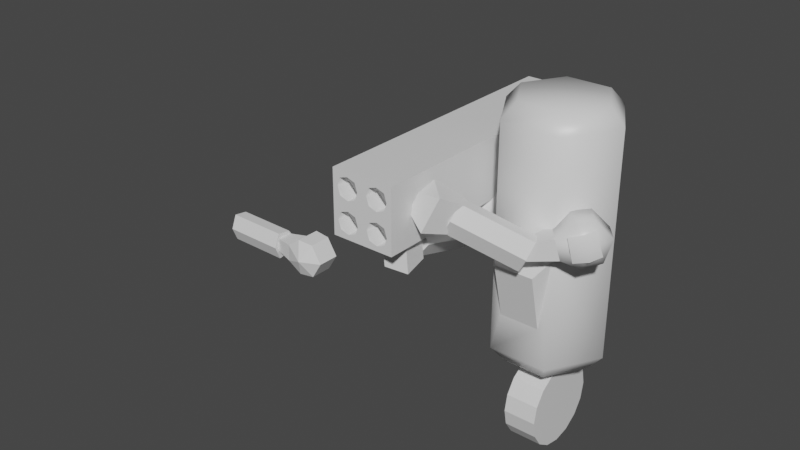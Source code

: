 # Source: cylinder-bot_re-unwrap.blend  (saved by Blender 3.1.7; exported with 4.5.12 LTS)
import bpy
from mathutils import Matrix  # noqa: F401  (used for matrix-valued properties, if any)

bpy.ops.wm.read_factory_settings(use_empty=True)
scene = bpy.context.scene
scene.name = 'Scene'

# ---- collections
col_collection = bpy.data.collections.new('Collection'); scene.collection.children.link(col_collection)

# ---- images (referenced by path relative to the original .blend; pixels are not part of the script)
import os
ASSET_DIR = os.environ.get("B2B_ASSET_DIR", "")  # directory of the original .blend (textures are referenced by path, not embedded)
HERE = os.path.dirname(os.path.abspath(__file__))  # packed textures are extracted next to this script under _unpacked/

def load_image(name, relpath, width, height, colorspace="sRGB"):
    """Load a texture the original file referenced (path relative to the .blend, or extracted next to this script)."""
    p = next((c for c in (os.path.join(HERE, relpath), os.path.join(ASSET_DIR, relpath)) if relpath and os.path.exists(c)), "")
    if p:
        img = bpy.data.images.load(p, check_existing=True)
        img.name = name
    else:  # same state as the original file: an image datablock whose file is absent (Cycles renders it pink)
        img = bpy.data.images.new(name, width, height)
        img.source = "FILE"
        img.filepath = "//" + (relpath or name)
    img.colorspace_settings.name = colorspace
    return img
img_uv_grid = load_image('UV Grid', '', 1024, 1024, 'sRGB')
img_bot_cylinder_tex_psd = load_image('bot-cylinder_tex.psd', 'bot-cylinder_tex.psd', 1024, 1024, 'sRGB')

# ---- materials (node trees are filled in below, after node groups)
mat_mat_bot_cylinder = bpy.data.materials.new('mat_bot_cylinder')
mat_mat_bot_cylinder.alpha_threshold = 0.0
mat_mat_bot_cylinder.use_transparent_shadow = False
mat_mat_bot_cylinder.line_color = (0.0, 0.0, 0.0, 1.0)

# ---- material node trees
mat_mat_bot_cylinder.use_nodes = True; mat_mat_bot_cylinder.node_tree.nodes.clear()
_N = mat_mat_bot_cylinder.node_tree.nodes; _L = mat_mat_bot_cylinder.node_tree.links
n0 = _N.new('ShaderNodeOutputMaterial'); n0.name = 'Material Output'; n0.location = (558, 300)
n1 = _N.new('ShaderNodeBsdfPrincipled'); n1.name = 'Principled BSDF'; n1.location = (268, 300)
n1.distribution = 'GGX'
n1.subsurface_method = 'RANDOM_WALK_SKIN'
n1.inputs[2].default_value = 0.4
n1.inputs[3].default_value = 1.45
n1.inputs[27].default_value = (0.0, 0.0, 0.0, 1.0)
n1.inputs[28].default_value = 1.0
n2 = _N.new('ShaderNodeTexImage'); n2.name = 'Image Texture.002'; n2.location = (-51, 221)
n2.image = img_uv_grid
n3 = _N.new('ShaderNodeTexImage'); n3.name = 'Image Texture.001'; n3.location = (-365, 215)
n3.image = img_bot_cylinder_tex_psd
_L.new(n1.outputs[0], n0.inputs[0])
n0.is_active_output = True

# ---- world
world_world = bpy.data.worlds.new('World'); scene.world = world_world
world_world.use_nodes = True; world_world.node_tree.nodes.clear()
_N = world_world.node_tree.nodes; _L = world_world.node_tree.links
n0 = _N.new('ShaderNodeOutputWorld'); n0.name = 'World Output'; n0.location = (300, 300)
n1 = _N.new('ShaderNodeBackground'); n1.name = 'Background'; n1.location = (10, 300)
n1.inputs[0].default_value = (0.05088, 0.05088, 0.05088, 1.0)
_L.new(n1.outputs[0], n0.inputs[0])
n0.is_active_output = True
world_world.color = (0.05088, 0.05088, 0.05088)
world_world.use_sun_shadow = False
world_world.sun_shadow_jitter_overblur = 0.0

# ---- meshes
me_cylinder_003 = bpy.data.meshes.new('Cylinder.003')
me_cylinder_003.from_pydata([(-8.359e-10, -0.02095, 0.609), (-1.242e-09, -0.02095, 2.863), (0.4783, -0.02095, 2.734), (0.2392, 0.3933, 2.734), (0.2392, -0.4352, 1.818), (-0.2392, -0.4352, 1.818), (-0.4783, -0.02095, 2.734), (-0.2392, 0.3933, 2.734), (0.2392, 0.3933, 0.9189), (0.4783, -0.02095, 0.9189), (0.1584, -0.4352, 1.24), (-0.1584, -0.4352, 1.24), (-0.4783, -0.02095, 0.9189), (-0.2392, 0.3933, 0.9189), (0.2392, -0.4352, 2.734), (0.2392, -0.4352, 0.9189), (-0.2392, -0.4352, 0.9189), (-0.2392, -0.4352, 2.734), (0.1584, -0.5471, 1.701), (-0.1584, -0.5471, 1.701), (0.2392, 0.3933, 1.818), (0.4783, -0.02095, 1.818), (-0.4783, -0.02095, 1.818), (-0.2392, 0.3933, 1.818), (0.179, 0.289, 0.7773), (0.3579, -0.02095, 0.7773), (0.179, -0.3309, 0.7773), (-0.179, -0.3309, 0.7773), (-0.3579, -0.02095, 0.7773), (-0.179, 0.289, 0.7773), (0.3606, -0.02095, 2.863), (0.1803, 0.2913, 2.863), (0.1803, -0.3332, 2.863), (-0.1803, -0.3332, 2.863), (-0.3606, -0.02095, 2.863), (-0.1803, 0.2913, 2.863), (-0.1347, -1.211e-08, 0.3418), (0.1347, 1.676e-08, 0.3418), (0.3171, -0.2058, 2.024), (0.5497, -0.5108, 2.044), (0.3334, -0.576, 2.077), (0.4922, -0.4693, 1.861), (0.4194, -0.5025, 2.195), (0.5275, -0.4049, 2.215), (0.6376, -0.3298, 2.084), (0.5984, -0.3715, 1.906), (0.3535, -0.2874, 1.849), (0.1946, -0.394, 2.065), (0.2807, -0.3206, 2.182), (0.402, -0.2403, 2.204), (0.5121, -0.1652, 2.073), (0.4729, -0.2069, 1.895), (0.3726, -0.5564, 1.922), (0.2339, -0.3745, 1.91), (0.1411, -0.6592, 1.995), (0.06858, -0.5642, 1.988), (0.1664, -0.6473, 1.884), (0.09389, -0.5523, 1.878), (-0.385, -0.6923, 2.159), (0.08543, -0.4617, 1.928), (-0.3913, -0.7834, 2.055), (0.07913, -0.5528, 1.825), (-0.3435, -0.9022, 2.034), (0.1269, -0.6716, 1.803), (-0.2731, -0.927, 2.153), (0.1973, -0.6964, 1.922), (-0.2484, -0.8597, 2.27), (0.222, -0.6291, 2.04), (-0.3079, -0.7507, 2.258), (0.1625, -0.5201, 2.027), (-0.4004, -1.076, 2.081), (-0.573, -0.915, 2.111), (-0.3119, -0.8989, 2.031), (-0.4177, -0.8004, 2.049), (-0.2954, -1.013, 2.349), (-0.468, -0.8529, 2.38), (-0.2232, -0.8464, 2.257), (-0.329, -0.7479, 2.276), (-0.5239, -1.055, 2.199), (-0.4671, -1.021, 2.344), (0.1347, 0.3275, 0.2062), (0.1347, 0.3544, 0.3418), (0.1347, 0.2506, 0.0912), (0.1347, 0.1356, 0.01437), (0.1347, -5.158e-10, -0.01261), (0.1347, -0.1356, 0.01437), (0.1347, -0.2506, 0.0912), (0.1347, -0.3275, 0.2062), (0.1347, -0.3544, 0.3418), (0.1347, -0.3275, 0.4775), (0.1347, -0.2506, 0.5924), (0.1347, -0.1356, 0.6693), (0.1347, 1.92e-08, 0.6963), (0.1347, 0.1356, 0.6693), (0.1347, 0.2506, 0.5924), (0.1347, 0.3275, 0.4775), (-0.1347, 0.3544, 0.3418), (-0.1347, 0.3275, 0.2062), (-0.1347, 0.2506, 0.0912), (-0.1347, 0.1356, 0.01437), (-0.1347, -3.023e-08, -0.01261), (-0.1347, -0.1356, 0.01437), (-0.1347, -0.2506, 0.0912), (-0.1347, -0.3275, 0.2062), (-0.1347, -0.3544, 0.3418), (-0.1347, -0.3275, 0.4775), (-0.1347, -0.2506, 0.5924), (-0.1347, -0.1356, 0.6693), (-0.1347, -1.051e-08, 0.6963), (-0.1347, 0.1356, 0.6693), (-0.1347, 0.2506, 0.5924), (-0.1347, 0.3275, 0.4775), (0.4465, -0.5205, 1.913), (0.6055, -0.396, 1.966), (0.4141, -0.5556, 2.112), (0.5562, -0.4158, 2.164), (0.4426, -0.5566, 2.019), (0.5537, -0.4855, 1.943), (0.5923, -0.4297, 2.064), (0.5028, -0.4982, 2.139), (0.5497, -0.5175, 2.044), (-0.4451, -0.009708, 1.841), (-0.8261, 0.01187, 1.884), (-0.7634, -0.206, 1.857), (-0.7681, 0.03454, 1.698), (-0.7427, -0.1278, 1.999), (-0.7177, 0.005868, 2.055), (-0.7191, 0.1684, 1.963), (-0.7409, 0.1605, 1.777), (-0.5409, 0.02167, 1.672), (-0.5362, -0.2188, 1.831), (-0.5154, -0.1407, 1.973), (-0.5121, -0.005782, 2.031), (-0.5135, 0.1568, 1.939), (-0.5353, 0.1489, 1.754), (-0.7747, -0.124, 1.719), (-0.5474, -0.1369, 1.693), (-0.7338, -0.3843, 1.723), (-0.6151, -0.3911, 1.71), (-0.7421, -0.329, 1.624), (-0.6234, -0.3358, 1.61), (-0.531, -0.8237, 1.848), (-0.5286, -0.2715, 1.697), (-0.6097, -0.8534, 1.738), (-0.6073, -0.3012, 1.587), (-0.7373, -0.8591, 1.715), (-0.7349, -0.3069, 1.564), (-0.7909, -0.8247, 1.84), (-0.7885, -0.2725, 1.689), (-0.7418, -0.791, 1.964), (-0.7394, -0.2388, 1.814), (-0.6177, -0.7949, 1.952), (-0.6153, -0.2428, 1.801), (-0.7761, -1.014, 1.693), (-0.5399, -1.039, 1.7), (-0.7078, -0.8249, 1.73), (-0.5629, -0.8406, 1.734), (-0.7862, -1.032, 1.987), (-0.55, -1.057, 1.994), (-0.7163, -0.8402, 1.978), (-0.5714, -0.8559, 1.982), (-0.6714, -1.134, 1.757), (-0.6768, -1.144, 1.916)], [], [(20, 3, 2, 21), (21, 2, 14, 4), (4, 5, 19, 18), (5, 17, 6, 22), (22, 6, 7, 23), (23, 7, 3, 20), (31, 30, 2, 3), (30, 32, 14, 2), (32, 33, 17, 14), (33, 34, 6, 17), (34, 35, 7, 6), (35, 31, 3, 7), (25, 24, 8, 9), (26, 25, 9, 15), (27, 26, 15, 16), (28, 27, 16, 12), (29, 28, 12, 13), (24, 29, 13, 8), (4, 10, 15), (10, 11, 16, 15), (5, 4, 14, 17), (10, 18, 19, 11), (10, 4, 18), (5, 11, 19), (11, 5, 16), (13, 23, 20, 8), (12, 22, 23, 13), (8, 20, 21, 9), (9, 21, 4, 15), (16, 5, 22, 12), (0, 24, 25), (0, 25, 26), (0, 26, 27), (0, 27, 28), (0, 28, 29), (0, 29, 24), (1, 30, 31), (1, 32, 30), (1, 33, 32), (1, 34, 33), (1, 35, 34), (1, 31, 35), (96, 81, 80, 97), (97, 80, 82, 98), (98, 82, 83, 99), (99, 83, 84, 100), (100, 84, 85, 101), (101, 85, 86, 102), (102, 86, 87, 103), (103, 87, 88, 104), (104, 88, 89, 105), (105, 89, 90, 106), (106, 90, 91, 107), (107, 91, 92, 108), (108, 92, 93, 109), (109, 93, 94, 110), (110, 94, 95, 111), (111, 95, 81, 96), (46, 41, 52, 53), (47, 40, 42, 48), (48, 42, 43, 49), (49, 43, 44, 50), (50, 44, 45, 51), (51, 45, 41, 46), (39, 52, 41), (39, 42, 40), (39, 43, 42), (39, 44, 43), (39, 45, 44), (39, 41, 45), (38, 46, 53), (38, 47, 48), (38, 48, 49), (38, 49, 50), (38, 50, 51), (38, 51, 46), (52, 39, 40), (38, 53, 47), (53, 52, 56, 57), (57, 56, 54, 55), (47, 53, 57, 55), (40, 47, 55, 54), (52, 40, 54, 56), (58, 59, 61, 60), (60, 61, 63, 62), (62, 63, 65, 64), (64, 65, 67, 66), (61, 59, 69, 67, 65, 63), (66, 67, 69, 68), (68, 69, 59, 58), (58, 60, 62, 64, 66, 68), (70, 71, 73, 72), (72, 73, 77, 76), (76, 77, 75, 74), (71, 70, 78), (72, 76, 74, 70), (77, 73, 71, 75), (70, 74, 79, 78), (75, 71, 78, 79), (74, 75, 79), (37, 80, 81), (37, 82, 80), (37, 83, 82), (37, 84, 83), (37, 85, 84), (37, 86, 85), (37, 87, 86), (37, 88, 87), (37, 89, 88), (37, 90, 89), (37, 91, 90), (37, 92, 91), (37, 93, 92), (37, 94, 93), (37, 95, 94), (37, 81, 95), (36, 96, 97), (36, 97, 98), (36, 98, 99), (36, 99, 100), (36, 100, 101), (36, 101, 102), (36, 102, 103), (36, 103, 104), (36, 104, 105), (36, 105, 106), (36, 106, 107), (36, 107, 108), (36, 108, 109), (36, 109, 110), (36, 110, 111), (36, 111, 96), (120, 118, 115, 119), (116, 120, 119, 114), (112, 117, 120, 116), (117, 113, 118, 120), (129, 124, 135, 136), (130, 123, 125, 131), (131, 125, 126, 132), (132, 126, 127, 133), (133, 127, 128, 134), (134, 128, 124, 129), (122, 135, 124), (122, 125, 123), (122, 126, 125), (122, 127, 126), (122, 128, 127), (122, 124, 128), (121, 129, 136), (121, 130, 131), (121, 131, 132), (121, 132, 133), (121, 133, 134), (121, 134, 129), (135, 122, 123), (121, 136, 130), (136, 135, 139, 140), (140, 139, 137, 138), (130, 136, 140, 138), (123, 130, 138, 137), (135, 123, 137, 139), (141, 142, 144, 143), (143, 144, 146, 145), (145, 146, 148, 147), (147, 148, 150, 149), (144, 142, 152, 150, 148, 146), (149, 150, 152, 151), (151, 152, 142, 141), (141, 143, 145, 147, 149, 151), (153, 154, 156, 155), (155, 156, 160, 159), (159, 160, 158, 157), (154, 153, 161), (155, 159, 157, 153), (160, 156, 154, 158), (153, 157, 162, 161), (158, 154, 161, 162), (157, 158, 162)])
me_cylinder_003.polygons.foreach_set('use_smooth', [1, 1, 0, 1, 1, 1, 1, 1, 1, 1, 1, 1, 1, 1, 1, 1, 1, 1, 1, 1, 1, 0, 0, 0, 1, 1, 1, 1, 1, 1, 1, 1, 1, 1, 1, 1, 1, 1, 1, 1, 1, 1, 0, 0, 0, 0, 0, 0, 0, 0, 0, 0, 0, 0, 0, 0, 0, 0, 1, 1, 1, 1, 1, 1, 1, 1, 1, 1, 1, 1, 1, 1, 1, 1, 1, 1, 1, 1, 0, 0, 0, 0, 0, 0, 0, 0, 0, 0, 0, 0, 0, 0, 0, 0, 0, 0, 0, 0, 0, 0, 0, 0, 0, 0, 0, 0, 0, 0, 0, 0, 0, 0, 0, 0, 0, 0, 0, 0, 0, 0, 0, 0, 0, 0, 0, 0, 0, 0, 0, 0, 0, 0, 1, 1, 1, 1, 1, 1, 1, 1, 1, 1, 1, 1, 1, 1, 1, 1, 1, 1, 1, 1, 1, 1, 1, 1, 0, 0, 0, 0, 0, 0, 0, 0, 0, 0, 0, 0, 0, 0, 0, 0, 0, 0, 0, 0, 0, 0])
_uv = me_cylinder_003.uv_layers.new(name='UVMap')
_uv.uv.foreach_set('vector', [0.5958, 0.6088, 0.5958, 0.8579, 0.4657, 0.8579, 0.4657, 0.6088, 0.4657, 0.6088, 0.4657, 0.8579, 0.3355, 0.8579, 0.3355, 0.6088, 0.3015, 0.5957, 0.3015, 0.6898, 0.2695, 0.6739, 0.2695, 0.6116, 0.984, 0.6088, 0.984, 0.8579, 0.8561, 0.8579, 0.8561, 0.6088, 0.8561, 0.6088, 0.8561, 0.8579, 0.726, 0.8579, 0.726, 0.6088, 0.726, 0.6088, 0.726, 0.8579, 0.5958, 0.8579, 0.5958, 0.6088, 0.782, 0.4787, 0.782, 0.5797, 0.5502, 0.5962, 0.5502, 0.4622, 0.782, 0.4787, 0.782, 0.5797, 0.5502, 0.5962, 0.5502, 0.4622, 0.9831, 0.5609, 0.9831, 0.6619, 0.937, 0.6784, 0.937, 0.5444, 0.782, 0.4787, 0.782, 0.5797, 0.5502, 0.5962, 0.5502, 0.4622, 0.782, 0.4787, 0.782, 0.5797, 0.5502, 0.5962, 0.5502, 0.4622, 0.782, 0.4787, 0.782, 0.5797, 0.5502, 0.5962, 0.5502, 0.4622, 0.4383, 0.2281, 0.4383, 0.3262, 0.3901, 0.3427, 0.3901, 0.2116, 0.4383, 0.2281, 0.4383, 0.3262, 0.3901, 0.3427, 0.3901, 0.2116, 0.4383, 0.2281, 0.4383, 0.3262, 0.3901, 0.3427, 0.3901, 0.2116, 0.4383, 0.2281, 0.4383, 0.3262, 0.3901, 0.3427, 0.3901, 0.2116, 0.4383, 0.2281, 0.4383, 0.3262, 0.3901, 0.3427, 0.3901, 0.2116, 0.4383, 0.2281, 0.4383, 0.3262, 0.3901, 0.3427, 0.3901, 0.2116, 0.06546, 0.7065, 0.2223, 0.6846, 0.3094, 0.7065, 0.2223, 0.6846, 0.2223, 0.5987, 0.3094, 0.5768, 0.3094, 0.7065, 0.313, 0.7228, 0.313, 0.8531, 0.06374, 0.8531, 0.06374, 0.7228, 0.1292, 0.006379, 0.3333, 0.006379, 0.3333, 0.1308, 0.1292, 0.1308, 0.1762, 0.6116, 0.2868, 0.5803, 0.2695, 0.6116, 0.2868, 0.7051, 0.1762, 0.6739, 0.2695, 0.6739, 0.2223, 0.5987, 0.06546, 0.5768, 0.3094, 0.5768, 0.726, 0.3641, 0.726, 0.6088, 0.5958, 0.6088, 0.5958, 0.3641, 0.8561, 0.3641, 0.8561, 0.6088, 0.726, 0.6088, 0.726, 0.3641, 0.5958, 0.3641, 0.5958, 0.6088, 0.4657, 0.6088, 0.4657, 0.3641, 0.4657, 0.3641, 0.4657, 0.6088, 0.3355, 0.6088, 0.3355, 0.3641, 0.984, 0.3641, 0.984, 0.6088, 0.8561, 0.6088, 0.8561, 0.3641, 0.2669, 0.7793, 0.3018, 0.7592, 0.2669, 0.739, 0.2669, 0.7793, 0.2669, 0.739, 0.232, 0.7592, 0.2669, 0.7793, 0.232, 0.7592, 0.232, 0.7995, 0.2669, 0.7793, 0.232, 0.7995, 0.2669, 0.8196, 0.2669, 0.7793, 0.2669, 0.8196, 0.3018, 0.7995, 0.2669, 0.7793, 0.3018, 0.7995, 0.3018, 0.7592, 0.6517, 0.6154, 0.6521, 0.6934, 0.5843, 0.6547, 0.6517, 0.6154, 0.7195, 0.6541, 0.6521, 0.6934, 0.2254, 0.789, 0.2928, 0.7497, 0.2932, 0.8277, 0.6517, 0.6154, 0.6514, 0.5373, 0.7192, 0.5761, 0.6517, 0.6154, 0.584, 0.5766, 0.6514, 0.5373, 0.6517, 0.6154, 0.5843, 0.6547, 0.584, 0.5766, 0.925, 0.9981, 0.925, 0.8849, 0.9831, 0.8849, 0.9831, 0.9981, 0.925, 0.9981, 0.925, 0.8849, 0.9831, 0.8849, 0.9831, 0.9981, 0.9251, 0.9981, 0.9251, 0.8849, 0.9832, 0.8849, 0.9832, 0.9981, 0.9251, 0.9981, 0.9251, 0.8849, 0.9832, 0.8849, 0.9832, 0.9981, 0.925, 0.9981, 0.925, 0.8849, 0.9831, 0.8849, 0.9831, 0.9981, 0.925, 0.9981, 0.925, 0.8849, 0.9831, 0.8849, 0.9831, 0.9981, 0.9251, 0.9981, 0.9251, 0.8849, 0.9832, 0.8849, 0.9832, 0.9981, 0.9251, 0.9981, 0.9251, 0.8849, 0.9832, 0.8849, 0.9832, 0.9981, 0.925, 0.9981, 0.925, 0.8849, 0.9831, 0.8849, 0.9831, 0.9981, 0.925, 0.9981, 0.925, 0.8849, 0.9831, 0.8849, 0.9831, 0.9981, 0.9251, 0.9981, 0.9251, 0.8849, 0.9832, 0.8849, 0.9832, 0.9981, 0.9251, 0.9981, 0.9251, 0.8849, 0.9832, 0.8849, 0.9832, 0.9981, 0.925, 0.9981, 0.925, 0.8849, 0.9831, 0.8849, 0.9831, 0.9981, 0.925, 0.9981, 0.925, 0.8849, 0.9831, 0.8849, 0.9831, 0.9981, 0.9251, 0.9981, 0.9251, 0.8849, 0.9832, 0.8849, 0.9832, 0.9981, 0.9251, 0.9981, 0.9251, 0.8849, 0.9832, 0.8849, 0.9832, 0.9981, 0.3776, 0.1451, 0.3231, 0.1451, 0.3231, 0.1334, 0.3776, 0.1334, 0.3776, 0.2063, 0.3231, 0.2063, 0.3231, 0.1944, 0.3776, 0.1944, 0.3776, 0.1944, 0.3231, 0.1944, 0.3257, 0.1836, 0.375, 0.1836, 0.375, 0.1836, 0.3257, 0.1836, 0.3257, 0.1699, 0.375, 0.1699, 0.375, 0.1699, 0.3257, 0.1699, 0.3257, 0.1562, 0.375, 0.1562, 0.375, 0.1562, 0.3257, 0.1562, 0.3231, 0.1451, 0.3776, 0.1451, 0.1708, 0.1713, 0.1585, 0.202, 0.1412, 0.1813, 0.1708, 0.1713, 0.2012, 0.1793, 0.1863, 0.202, 0.1708, 0.1713, 0.1983, 0.1552, 0.2012, 0.1793, 0.1708, 0.1713, 0.1702, 0.1405, 0.1983, 0.1552, 0.1708, 0.1713, 0.1428, 0.1563, 0.1702, 0.1405, 0.1708, 0.1713, 0.1412, 0.1813, 0.1428, 0.1563, 0.1697, 0.171, 0.1814, 0.1388, 0.2053, 0.1576, 0.1697, 0.171, 0.2053, 0.1878, 0.1791, 0.2041, 0.1697, 0.171, 0.1791, 0.2041, 0.1511, 0.201, 0.1697, 0.171, 0.1511, 0.201, 0.1342, 0.1703, 0.1697, 0.171, 0.1342, 0.1703, 0.1525, 0.1406, 0.1697, 0.171, 0.1525, 0.1406, 0.1814, 0.1388, 0.1585, 0.202, 0.1708, 0.1713, 0.1863, 0.202, 0.1697, 0.171, 0.2053, 0.1576, 0.2053, 0.1878, 0.3802, 0.1333, 0.3802, 0.2072, 0.2443, 0.2072, 0.2443, 0.1333, 0.978, -0.4092, 0.978, -0.4825, 1.048, -0.4825, 1.048, -0.4092, 0.3798, 0.1331, 0.3798, 0.2068, 0.2729, 0.2068, 0.2729, 0.1331, 0.3804, 0.1326, 0.3804, 0.2077, 0.2467, 0.2077, 0.2467, 0.1326, 0.3798, 0.1328, 0.3798, 0.2074, 0.3214, 0.2074, 0.3214, 0.1328, 0.1309, 0.1697, 0.3808, 0.1697, 0.3808, 0.1889, 0.1309, 0.1889, 0.1309, 0.1889, 0.3808, 0.1889, 0.3808, 0.207, 0.1309, 0.207, 0.1299, 0.00861, 0.3802, 0.00861, 0.3802, 0.06992, 0.1299, 0.06992, 0.1299, 0.06992, 0.3802, 0.06992, 0.3802, 0.1302, 0.1299, 0.1302, 0.3453, 0.1994, 0.3206, 0.1835, 0.3289, 0.1553, 0.3521, 0.1427, 0.3722, 0.1639, 0.3722, 0.1937, 0.1309, 0.1331, 0.3808, 0.1331, 0.3808, 0.1505, 0.1309, 0.1505, 0.1309, 0.1505, 0.3808, 0.1505, 0.3808, 0.1697, 0.1309, 0.1697, 0.3045, 0.1577, 0.3319, 0.14, 0.3618, 0.1464, 0.3618, 0.1793, 0.3395, 0.2029, 0.3137, 0.1889, 0.2696, 0.136, 0.2696, 0.2043, 0.2126, 0.1919, 0.2126, 0.15, 0.3187, 0.2076, 0.278, 0.2076, 0.278, 0.138, 0.3187, 0.138, 0.218, 0.1894, 0.218, 0.1525, 0.2682, 0.1415, 0.2682, 0.2017, 0.01436, 0.007145, 0.1178, 0.007145, 0.06611, 0.04326, 0.3515, 0.00669, 0.3515, 0.13, 0.2305, 0.13, 0.2305, 0.00669, 0.1988, 0.1977, 0.1988, 0.1421, 0.2438, 0.137, 0.2438, 0.2028, 0.1178, 0.007145, 0.1178, 0.1304, 0.06611, 0.09432, 0.06611, 0.04326, 0.01436, 0.1304, 0.01436, 0.007145, 0.06611, 0.04326, 0.06611, 0.09432, 0.1178, 0.1304, 0.01436, 0.1304, 0.06611, 0.09432, 0.9165, 0.9993, 0.8727, 0.8935, 0.9165, 0.8848, 0.9165, 0.9993, 0.8355, 0.9183, 0.8727, 0.8935, 0.9165, 0.9993, 0.8107, 0.9555, 0.8355, 0.9183, 0.9165, 0.9993, 0.802, 0.9993, 0.8107, 0.9555, 0.9165, 0.9993, 0.8727, 0.8935, 0.9165, 0.8848, 0.9165, 0.9993, 0.8355, 0.9183, 0.8727, 0.8935, 0.9165, 0.9993, 0.8107, 0.9555, 0.8355, 0.9183, 0.9165, 0.9993, 0.802, 0.9993, 0.8107, 0.9555, 0.9165, 0.9993, 0.8727, 0.8935, 0.9165, 0.8848, 0.9165, 0.9993, 0.8355, 0.9183, 0.8727, 0.8935, 0.9165, 0.9993, 0.8107, 0.9555, 0.8355, 0.9183, 0.9165, 0.9993, 0.802, 0.9993, 0.8107, 0.9555, 0.9165, 0.9993, 0.8727, 0.8935, 0.9165, 0.8848, 0.9165, 0.9993, 0.8355, 0.9183, 0.8727, 0.8935, 0.9165, 0.9993, 0.8107, 0.9555, 0.8355, 0.9183, 0.9165, 0.9993, 0.802, 0.9993, 0.8107, 0.9555, 0.9165, 0.9993, 0.802, 0.9993, 0.8107, 0.9555, 0.9165, 0.9993, 0.8107, 0.9555, 0.8355, 0.9183, 0.9165, 0.9993, 0.8355, 0.9183, 0.8727, 0.8935, 0.9165, 0.9993, 0.8727, 0.8935, 0.9165, 0.8848, 0.9165, 0.9993, 0.802, 0.9993, 0.8107, 0.9555, 0.9165, 0.9993, 0.8107, 0.9555, 0.8355, 0.9183, 0.9165, 0.9993, 0.8355, 0.9183, 0.8727, 0.8935, 0.9165, 0.9993, 0.8727, 0.8935, 0.9165, 0.8848, 0.9165, 0.9993, 0.802, 0.9993, 0.8107, 0.9555, 0.9165, 0.9993, 0.8107, 0.9555, 0.8355, 0.9183, 0.9165, 0.9993, 0.8355, 0.9183, 0.8727, 0.8935, 0.9165, 0.9993, 0.8727, 0.8935, 0.9165, 0.8848, 0.9165, 0.9993, 0.802, 0.9993, 0.8107, 0.9555, 0.9165, 0.9993, 0.8107, 0.9555, 0.8355, 0.9183, 0.9165, 0.9993, 0.8355, 0.9183, 0.8727, 0.8935, 0.9165, 0.9993, 0.8727, 0.8935, 0.9165, 0.8848, 0.9374, 0.0626, 0.9962, 0.0626, 0.9962, 0.1214, 0.9374, 0.1214, 0.8787, 0.0626, 0.9374, 0.0626, 0.9374, 0.1214, 0.8787, 0.1214, 0.8787, 0.003842, 0.9374, 0.003842, 0.9374, 0.0626, 0.8787, 0.0626, 0.9374, 0.003842, 0.9962, 0.003842, 0.9962, 0.0626, 0.9374, 0.0626, 0.3776, 0.1451, 0.3231, 0.1451, 0.3231, 0.1334, 0.3776, 0.1334, 0.3776, 0.2063, 0.3231, 0.2063, 0.3231, 0.1944, 0.3776, 0.1944, 0.3776, 0.1944, 0.3231, 0.1944, 0.3257, 0.1836, 0.375, 0.1836, 0.375, 0.1836, 0.3257, 0.1836, 0.3257, 0.1699, 0.375, 0.1699, 0.375, 0.1699, 0.3257, 0.1699, 0.3257, 0.1562, 0.375, 0.1562, 0.375, 0.1562, 0.3257, 0.1562, 0.3231, 0.1451, 0.3776, 0.1451, 0.1708, 0.1713, 0.1585, 0.202, 0.1412, 0.1813, 0.1708, 0.1713, 0.2012, 0.1793, 0.1863, 0.202, 0.1708, 0.1713, 0.1983, 0.1552, 0.2012, 0.1793, 0.1708, 0.1713, 0.1702, 0.1405, 0.1983, 0.1552, 0.1708, 0.1713, 0.1428, 0.1563, 0.1702, 0.1405, 0.1708, 0.1713, 0.1412, 0.1813, 0.1428, 0.1563, 0.1697, 0.171, 0.1814, 0.1388, 0.2053, 0.1576, 0.1697, 0.171, 0.2053, 0.1878, 0.1791, 0.2041, 0.1697, 0.171, 0.1791, 0.2041, 0.1511, 0.201, 0.1697, 0.171, 0.1511, 0.201, 0.1342, 0.1703, 0.1697, 0.171, 0.1342, 0.1703, 0.1525, 0.1406, 0.1697, 0.171, 0.1525, 0.1406, 0.1814, 0.1388, 0.1585, 0.202, 0.1708, 0.1713, 0.1863, 0.202, 0.1697, 0.171, 0.2053, 0.1576, 0.2053, 0.1878, 0.3802, 0.1333, 0.3802, 0.2072, 0.2443, 0.2072, 0.2443, 0.1333, 0.978, -0.4092, 0.978, -0.4825, 1.048, -0.4825, 1.048, -0.4092, 0.3798, 0.1331, 0.3798, 0.2068, 0.2729, 0.2068, 0.2729, 0.1331, 0.3804, 0.1326, 0.3804, 0.2077, 0.2467, 0.2077, 0.2467, 0.1326, 0.3798, 0.1328, 0.3798, 0.2074, 0.3214, 0.2074, 0.3214, 0.1328, 0.1309, 0.1697, 0.3808, 0.1697, 0.3808, 0.1889, 0.1309, 0.1889, 0.1309, 0.1889, 0.3808, 0.1889, 0.3808, 0.207, 0.1309, 0.207, 0.1299, 0.00861, 0.3802, 0.00861, 0.3802, 0.06992, 0.1299, 0.06992, 0.1299, 0.06992, 0.3802, 0.06992, 0.3802, 0.1302, 0.1299, 0.1302, 0.3453, 0.1994, 0.3206, 0.1835, 0.3289, 0.1553, 0.3521, 0.1427, 0.3722, 0.1639, 0.3722, 0.1937, 0.1309, 0.1331, 0.3808, 0.1331, 0.3808, 0.1505, 0.1309, 0.1505, 0.1309, 0.1505, 0.3808, 0.1505, 0.3808, 0.1697, 0.1309, 0.1697, 0.311, 0.1569, 0.3389, 0.139, 0.3693, 0.1454, 0.3693, 0.179, 0.3466, 0.203, 0.3203, 0.1888, 0.2696, 0.136, 0.2696, 0.2043, 0.2126, 0.1919, 0.2126, 0.15, 0.3187, 0.2076, 0.278, 0.2076, 0.278, 0.138, 0.3187, 0.138, 0.218, 0.1894, 0.218, 0.1525, 0.2682, 0.1415, 0.2682, 0.2017, 0.01436, 0.007145, 0.1178, 0.007145, 0.06611, 0.04326, 0.3515, 0.00669, 0.3515, 0.13, 0.2305, 0.13, 0.2305, 0.00669, 0.1988, 0.1977, 0.1988, 0.1421, 0.2438, 0.137, 0.2438, 0.2028, 0.1178, 0.007145, 0.1178, 0.1304, 0.06611, 0.09432, 0.06611, 0.04326, 0.01436, 0.1304, 0.01436, 0.007145, 0.06611, 0.04326, 0.06611, 0.09432, 0.1178, 0.1304, 0.01436, 0.1304, 0.06611, 0.09432])
me_cylinder_003.materials.append(mat_mat_bot_cylinder)
me_cylinder_003.use_remesh_fix_poles = True
me_cylinder_003.use_remesh_preserve_attributes = False
me_cylinder_003.update()
me_cylinder_010 = bpy.data.meshes.new('Cylinder.010')
me_cylinder_010.from_pydata([(0.002789, 0.192, 0.002498), (0.00279, -0.192, 0.002498), (0.1993, -0.1145, -0.08394), (0.06572, -0.1145, 0.1717), (0.06145, -0.1145, -0.1712), (-0.08447, -0.1037, -0.157), (-0.1823, -0.1037, 0.002326), (-0.08481, -0.1037, 0.1618), (0.06572, 0.1145, 0.1717), (0.1993, 0.1145, -0.08394), (0.06145, 0.1145, -0.1712), (-0.08447, 0.1037, -0.157), (-0.1823, 0.1037, 0.002326), (-0.08481, 0.1037, 0.1618), (0.1947, -0.1145, 0.07689), (0.1947, 0.1145, 0.07689), (0.4158, -0.05985, -0.05565), (0.4158, 0.05985, -0.05565), (0.4158, -0.05985, 0.05849), (0.4158, 0.05985, 0.05849), (0.9445, 0.1455, -0.00575), (0.3721, 0.1455, -0.01687), (0.9423, 0.06275, 0.105), (0.37, 0.06275, 0.09392), (0.9419, -0.06565, 0.1241), (0.3696, -0.06565, 0.113), (0.9445, -0.1145, -0.007243), (0.3722, -0.1145, -0.01837), (0.947, -0.06082, -0.1341), (0.3746, -0.06082, -0.1452), (0.9466, 0.06275, -0.1165), (0.3743, 0.06275, -0.1277)], [], [(8, 3, 14, 15), (9, 2, 4, 10), (10, 4, 5, 11), (11, 5, 6, 12), (12, 6, 7, 13), (13, 7, 3, 8), (1, 14, 3), (1, 4, 2), (1, 5, 4), (1, 6, 5), (1, 7, 6), (1, 3, 7), (0, 8, 15), (0, 9, 10), (0, 10, 11), (0, 11, 12), (0, 12, 13), (0, 13, 8), (14, 1, 2), (0, 15, 9), (15, 14, 18, 19), (19, 18, 16, 17), (9, 15, 19, 17), (2, 9, 17, 16), (14, 2, 16, 18), (20, 21, 23, 22), (22, 23, 25, 24), (24, 25, 27, 26), (26, 27, 29, 28), (23, 21, 31, 29, 27, 25), (28, 29, 31, 30), (30, 31, 21, 20), (20, 22, 24, 26, 28, 30)])
_uv = me_cylinder_010.uv_layers.new(name='UVMap')
_uv.uv.foreach_set('vector', [1.0, 0.5, 1.0, 1.0, 0.8333, 1.0, 0.8333, 0.5, 0.8333, 0.5, 0.8333, 1.0, 0.6667, 1.0, 0.6667, 0.5, 0.6667, 0.5, 0.6667, 1.0, 0.5, 1.0, 0.5, 0.5, 0.5, 0.5, 0.5, 1.0, 0.3333, 1.0, 0.3333, 0.5, 0.3333, 0.5, 0.3333, 1.0, 0.1667, 1.0, 0.1667, 0.5, 0.1667, 0.5, 0.1667, 1.0, -8.941e-08, 1.0, -8.941e-08, 0.5, 0.3231, 0.2922, 0.4578, 0.37, 0.25, 0.49, 0.3231, 0.2078, 0.4578, 0.13, 0.4578, 0.37, 0.25, 0.1656, 0.25, 0.01, 0.4578, 0.13, 0.1769, 0.2078, 0.04215, 0.13, 0.25, 0.01, 0.1769, 0.2922, 0.04215, 0.37, 0.04215, 0.13, 0.25, 0.3344, 0.25, 0.49, 0.04215, 0.37, 0.75, 0.3436, 0.75, 0.49, 0.9578, 0.37, 0.8311, 0.2968, 0.9578, 0.37, 0.9578, 0.13, 0.8311, 0.2032, 0.9578, 0.13, 0.75, 0.01, 0.75, 0.1564, 0.75, 0.01, 0.5422, 0.13, 0.6689, 0.2032, 0.5422, 0.13, 0.5422, 0.37, 0.6689, 0.2968, 0.5422, 0.37, 0.75, 0.49, 0.4578, 0.37, 0.3231, 0.2078, 0.4578, 0.37, 0.8311, 0.2968, 0.9578, 0.37, 0.9578, 0.37, 0.8333, 0.5, 0.8333, 1.0, 0.8333, 1.0, 0.8333, 0.5, 0.9578, 0.37, 0.4578, 0.37, 0.8333, 1.0, 0.9578, 0.37, 0.9578, 0.37, 0.9578, 0.37, 0.9578, 0.37, 0.9578, 0.37, 0.8333, 1.0, 0.8333, 0.5, 0.8333, 0.5, 0.8333, 1.0, 0.4578, 0.37, 0.4578, 0.37, 0.4578, 0.37, 0.4578, 0.37, 1.0, 0.5, 1.0, 1.0, 0.8333, 1.0, 0.8333, 0.5, 0.8333, 0.5, 0.8333, 1.0, 0.6667, 1.0, 0.6667, 0.5, 0.6667, 0.5, 0.6667, 1.0, 0.5, 1.0, 0.5, 0.5, 0.5, 0.5, 0.5, 1.0, 0.3333, 1.0, 0.3333, 0.5, 0.4578, 0.37, 0.25, 0.49, 0.04215, 0.37, 0.04215, 0.13, 0.25, 0.01, 0.4578, 0.13, 0.3333, 0.5, 0.3333, 1.0, 0.1667, 1.0, 0.1667, 0.5, 0.1667, 0.5, 0.1667, 1.0, -8.941e-08, 1.0, -8.941e-08, 0.5, 0.75, 0.49, 0.9578, 0.37, 0.9578, 0.13, 0.75, 0.01, 0.5422, 0.13, 0.5422, 0.37])
me_cylinder_010.use_remesh_fix_poles = True
me_cylinder_010.use_remesh_preserve_attributes = False
me_cylinder_010.update()
me_cube_003 = bpy.data.meshes.new('Cube.003')
me_cube_003.from_pydata([(-0.9546, -1.262, 2.004), (-0.9546, -1.262, 2.395), (-0.5639, -1.262, 2.004), (-0.5639, -1.262, 2.395), (-0.9546, -1.262, 2.262), (-0.5639, -1.262, 2.262), (-0.6971, -1.262, 2.004), (-0.8215, -1.262, 2.395), (-0.8215, -1.262, 2.262), (-0.9546, -1.262, 2.137), (-1.017, -1.262, 2.457), (-0.6971, -1.262, 2.395), (-0.6971, -1.262, 2.262), (-0.5017, -1.262, 2.457), (-0.5639, -1.262, 2.137), (-0.7593, -1.262, 2.457), (-0.6971, -1.262, 2.137), (-0.5017, -1.262, 2.199), (-0.5017, -1.262, 1.942), (-0.8215, -1.262, 2.004), (-0.8215, -1.262, 2.137), (-1.017, -1.262, 1.942), (-1.017, -1.262, 2.199), (-0.7593, -1.262, 1.942), (-0.7593, -1.262, 2.199), (-0.5417, -1.262, 2.071), (-0.6305, -1.262, 1.982), (-0.6305, -1.262, 2.159), (-0.7193, -1.262, 2.071), (-0.6305, -0.2646, 2.071), (-0.9768, -1.262, 2.328), (-0.888, -1.262, 2.417), (-0.888, -1.262, 2.239), (-0.7993, -1.262, 2.328), (-0.5417, -1.262, 2.328), (-0.6305, -1.262, 2.417), (-0.6305, -1.262, 2.239), (-0.7193, -1.262, 2.328), (-0.9768, -1.262, 2.071), (-0.888, -1.262, 1.982), (-0.888, -1.262, 2.159), (-0.7993, -1.262, 2.071), (-0.6305, -0.2646, 2.328), (-0.888, -0.2646, 2.071), (-0.888, -0.2646, 2.328), (-0.5639, 1.091, 2.004), (-0.5639, 1.091, 2.395), (-0.9546, 1.091, 2.004), (-0.9546, 1.091, 2.395), (-0.5639, 1.091, 2.262), (-0.9546, 1.091, 2.262), (-0.8215, 1.091, 2.004), (-0.6971, 1.091, 2.395), (-0.6971, 1.091, 2.262), (-0.5639, 1.091, 2.137), (-0.5017, 1.091, 2.457), (-0.8215, 1.091, 2.395), (-0.8215, 1.091, 2.262), (-1.017, 1.091, 2.457), (-0.9546, 1.091, 2.137), (-0.7593, 1.091, 2.457), (-0.8215, 1.091, 2.137), (-1.017, 1.091, 2.199), (-1.017, 1.091, 1.942), (-0.6971, 1.091, 2.004), (-0.6971, 1.091, 2.137), (-0.5017, 1.091, 1.942), (-0.5017, 1.091, 2.199), (-0.7593, 1.091, 1.942), (-0.7593, 1.091, 2.199), (-0.9768, 1.091, 2.071), (-0.888, 1.091, 1.982), (-0.888, 1.091, 2.159), (-0.7993, 1.091, 2.071), (-0.888, 0.09362, 2.071), (-0.5417, 1.091, 2.328), (-0.6305, 1.091, 2.417), (-0.6305, 1.091, 2.239), (-0.7193, 1.091, 2.328), (-0.9768, 1.091, 2.328), (-0.888, 1.091, 2.417), (-0.888, 1.091, 2.239), (-0.7993, 1.091, 2.328), (-0.5417, 1.091, 2.071), (-0.6305, 1.091, 1.982), (-0.6305, 1.091, 2.159), (-0.7193, 1.091, 2.071), (-0.888, 0.09362, 2.328), (-0.6305, 0.09362, 2.071), (-0.6305, 0.09362, 2.328), (-0.7593, -1.027, 1.942), (-0.7593, 0.8895, 1.942), (-1.017, -1.027, 1.942), (-1.017, 0.8895, 1.942), (-1.017, -1.027, 2.199), (-1.017, 0.8895, 2.199), (-0.5017, -1.027, 1.942), (-0.5017, 0.8895, 1.942), (-0.5017, -1.027, 2.199), (-0.5017, 0.8895, 2.199), (-0.5017, -1.027, 2.457), (-0.5017, 0.8895, 2.457), (-0.7593, -1.027, 2.457), (-0.7593, 0.8895, 2.457), (-1.017, -1.027, 2.457), (-1.017, 0.8895, 2.457), (-0.7593, -0.06886, 1.942), (-1.017, -0.06886, 1.942), (-1.017, -0.06886, 2.199), (-0.5017, -0.06886, 1.942), (-0.5017, -0.06886, 2.199), (-0.5017, -0.06886, 2.457), (-0.7593, -0.06886, 2.457), (-1.017, -0.06886, 2.457)], [], [(93, 95, 62, 63), (44, 31, 1, 30), (95, 105, 58, 62), (43, 40, 9, 38), (29, 27, 16, 28), (42, 35, 11, 37), (30, 10, 22), (31, 15, 10), (32, 22, 24), (33, 24, 15), (34, 17, 13), (35, 13, 15), (36, 24, 17), (37, 15, 24), (25, 18, 17), (26, 23, 18), (27, 17, 24), (28, 24, 23), (38, 22, 21), (39, 21, 23), (40, 24, 22), (41, 23, 24), (26, 29, 28, 6), (2, 25, 29, 26), (25, 14, 27, 29), (36, 42, 37, 12), (5, 34, 42, 36), (34, 3, 35, 42), (39, 43, 38, 0), (19, 41, 43, 39), (41, 20, 40, 43), (32, 44, 30, 4), (8, 33, 44, 32), (33, 7, 31, 44), (91, 68, 66, 97), (93, 63, 68, 91), (99, 97, 66, 67), (101, 99, 67, 55), (101, 55, 60, 103), (103, 60, 58, 105), (89, 76, 46, 75), (88, 85, 54, 83), (74, 72, 61, 73), (87, 80, 56, 82), (75, 55, 67), (76, 60, 55), (77, 67, 69), (78, 69, 60), (79, 62, 58), (80, 58, 60), (81, 69, 62), (82, 60, 69), (70, 63, 62), (71, 68, 63), (72, 62, 69), (73, 69, 68), (83, 67, 66), (84, 66, 68), (85, 69, 67), (86, 68, 69), (71, 74, 73, 51), (47, 70, 74, 71), (70, 59, 72, 74), (81, 87, 82, 57), (50, 79, 87, 81), (79, 48, 80, 87), (84, 88, 83, 45), (64, 86, 88, 84), (86, 65, 85, 88), (77, 89, 75, 49), (53, 78, 89, 77), (78, 52, 76, 89), (15, 102, 104, 10), (112, 103, 105, 113), (13, 100, 102, 15), (111, 101, 103, 112), (13, 17, 98, 100), (111, 110, 99, 101), (17, 18, 96, 98), (110, 109, 97, 99), (21, 92, 90, 23), (107, 93, 91, 106), (23, 90, 96, 18), (106, 91, 97, 109), (22, 10, 104, 94), (108, 113, 105, 95), (21, 22, 94, 92), (107, 108, 95, 93), (92, 94, 108, 107), (94, 104, 113, 108), (90, 106, 109, 96), (92, 107, 106, 90), (98, 96, 109, 110), (100, 98, 110, 111), (100, 111, 112, 102), (102, 112, 113, 104), (22, 4, 30), (30, 1, 10), (10, 1, 31), (31, 7, 15), (24, 8, 32), (32, 4, 22), (15, 7, 33), (33, 8, 24), (13, 3, 34), (34, 5, 17), (15, 11, 35), (35, 3, 13), (17, 5, 36), (36, 12, 24), (24, 12, 37), (37, 11, 15), (17, 14, 25), (25, 2, 18), (18, 2, 26), (26, 6, 23), (24, 16, 27), (27, 14, 17), (23, 6, 28), (28, 16, 24), (21, 0, 38), (38, 9, 22), (23, 19, 39), (39, 0, 21), (22, 9, 40), (40, 20, 24), (24, 20, 41), (41, 19, 23), (67, 49, 75), (75, 46, 55), (55, 46, 76), (76, 52, 60), (69, 53, 77), (77, 49, 67), (60, 52, 78), (78, 53, 69), (58, 48, 79), (79, 50, 62), (60, 56, 80), (80, 48, 58), (62, 50, 81), (81, 57, 69), (69, 57, 82), (82, 56, 60), (62, 59, 70), (70, 47, 63), (63, 47, 71), (71, 51, 68), (69, 61, 72), (72, 59, 62), (68, 51, 73), (73, 61, 69), (66, 45, 83), (83, 54, 67), (68, 64, 84), (84, 45, 66), (67, 54, 85), (85, 65, 69), (69, 65, 86), (86, 64, 68)])
me_cube_003.polygons.foreach_set('use_smooth', [0, 1, 0, 1, 1, 1, 0, 0, 0, 0, 0, 0, 0, 0, 0, 0, 0, 0, 0, 0, 0, 0, 1, 1, 1, 1, 1, 1, 1, 1, 1, 1, 1, 1, 0, 0, 0, 0, 0, 0, 1, 1, 1, 1, 0, 0, 0, 0, 0, 0, 0, 0, 0, 0, 0, 0, 0, 0, 0, 0, 1, 1, 1, 1, 1, 1, 1, 1, 1, 1, 1, 1, 0, 0, 0, 0, 0, 0, 0, 0, 0, 0, 0, 0, 0, 0, 0, 0, 0, 0, 0, 0, 0, 0, 0, 0, 0, 0, 0, 0, 0, 0, 0, 0, 0, 0, 0, 0, 0, 0, 0, 0, 0, 0, 0, 0, 0, 0, 0, 0, 0, 0, 0, 0, 0, 0, 0, 0, 0, 0, 0, 0, 0, 0, 0, 0, 0, 0, 0, 0, 0, 0, 0, 0, 0, 0, 0, 0, 0, 0, 0, 0, 0, 0, 0, 0, 0, 0, 0, 0])
_uv = me_cube_003.uv_layers.new(name='UVMap')
_uv.uv.foreach_set('vector', [0.2227, 0.998, 0.2227, 0.877, 0.125, 0.877, 0.125, 0.998, 0.06252, 0.9375, 0.06252, 0.9806, 0.03021, 0.9698, 0.01945, 0.9375, 0.2227, 0.998, 0.2227, 0.877, 0.125, 0.877, 0.125, 0.998, 0.06252, 0.9375, 0.1056, 0.9375, 0.09483, 0.9698, 0.06252, 0.9806, 0.06252, 0.9375, 0.06252, 0.8944, 0.09483, 0.9052, 0.1056, 0.9375, 0.06252, 0.9375, 0.01945, 0.9375, 0.03022, 0.9052, 0.06252, 0.8944, 0.01945, 0.9375, 3.393e-05, 1.0, 3.393e-05, 0.875, 0.06252, 0.9806, 0.125, 1.0, 3.393e-05, 1.0, 0.06252, 0.8944, 3.393e-05, 0.875, 0.125, 0.875, 0.1056, 0.9375, 0.125, 0.875, 0.125, 1.0, 0.06252, 0.9806, 0.125, 1.0, 3.462e-05, 1.0, 0.01945, 0.9375, 3.462e-05, 1.0, 3.462e-05, 0.875, 0.1056, 0.9375, 0.125, 0.875, 0.125, 1.0, 0.06252, 0.8944, 3.462e-05, 0.875, 0.125, 0.875, 0.01945, 0.9375, 3.465e-05, 1.0, 3.465e-05, 0.875, 0.06252, 0.9806, 0.125, 1.0, 3.465e-05, 1.0, 0.06252, 0.8944, 3.465e-05, 0.875, 0.125, 0.875, 0.1056, 0.9375, 0.125, 0.875, 0.125, 1.0, 0.06252, 0.9806, 0.125, 1.0, 3.397e-05, 1.0, 0.01945, 0.9375, 3.397e-05, 1.0, 3.396e-05, 0.875, 0.1056, 0.9375, 0.125, 0.875, 0.125, 1.0, 0.06252, 0.8944, 3.396e-05, 0.875, 0.125, 0.875, 0.06252, 0.9806, 0.06252, 0.9375, 0.1056, 0.9375, 0.09483, 0.9698, 0.03022, 0.9698, 0.01945, 0.9375, 0.06252, 0.9375, 0.06252, 0.9806, 0.01945, 0.9375, 0.03022, 0.9052, 0.06252, 0.8944, 0.06252, 0.9375, 0.1056, 0.9375, 0.06252, 0.9375, 0.06252, 0.8944, 0.09483, 0.9052, 0.09483, 0.9698, 0.06252, 0.9806, 0.06252, 0.9375, 0.1056, 0.9375, 0.06252, 0.9806, 0.03022, 0.9698, 0.01945, 0.9375, 0.06252, 0.9375, 0.01945, 0.9375, 0.06252, 0.9375, 0.06252, 0.9806, 0.03021, 0.9698, 0.03021, 0.9052, 0.06252, 0.8944, 0.06252, 0.9375, 0.01945, 0.9375, 0.06252, 0.8944, 0.09483, 0.9052, 0.1056, 0.9375, 0.06252, 0.9375, 0.06252, 0.8944, 0.06252, 0.9375, 0.01945, 0.9375, 0.03021, 0.9052, 0.09483, 0.9052, 0.1056, 0.9375, 0.06252, 0.9375, 0.06252, 0.8944, 0.1056, 0.9375, 0.09483, 0.9698, 0.06252, 0.9806, 0.06252, 0.9375, 0.2227, 0.877, 0.125, 0.877, 0.125, 0.998, 0.2227, 0.998, 0.2227, 0.877, 0.125, 0.877, 0.125, 0.998, 0.2227, 0.998, 0.2227, 0.877, 0.2227, 0.998, 0.125, 0.998, 0.125, 0.877, 0.2227, 0.877, 0.2227, 0.998, 0.125, 0.998, 0.125, 0.877, 0.2227, 0.998, 0.125, 0.998, 0.125, 0.877, 0.2227, 0.877, 0.2227, 0.998, 0.125, 0.998, 0.125, 0.877, 0.2227, 0.877, 0.06252, 0.9375, 0.06252, 0.9806, 0.03021, 0.9698, 0.01945, 0.9375, 0.06252, 0.9375, 0.1056, 0.9375, 0.09483, 0.9698, 0.06252, 0.9806, 0.06252, 0.9375, 0.06252, 0.8944, 0.09483, 0.9052, 0.1056, 0.9375, 0.06252, 0.9375, 0.01945, 0.9375, 0.03022, 0.9052, 0.06252, 0.8944, 0.01945, 0.9375, 3.393e-05, 1.0, 3.393e-05, 0.875, 0.06252, 0.9806, 0.125, 1.0, 3.393e-05, 1.0, 0.06252, 0.8944, 3.393e-05, 0.875, 0.125, 0.875, 0.1056, 0.9375, 0.125, 0.875, 0.125, 1.0, 0.06252, 0.9806, 0.125, 1.0, 3.468e-05, 1.0, 0.01945, 0.9375, 3.468e-05, 1.0, 3.468e-05, 0.875, 0.1056, 0.9375, 0.125, 0.875, 0.125, 1.0, 0.06252, 0.8944, 3.468e-05, 0.875, 0.125, 0.875, 0.01944, 0.9375, 3.4e-05, 1.0, 3.4e-05, 0.875, 0.06252, 0.9806, 0.125, 1.0, 3.476e-05, 1.0, 0.06252, 0.8944, 3.4e-05, 0.875, 0.125, 0.875, 0.1056, 0.9375, 0.125, 0.875, 0.125, 1.0, 0.06252, 0.9806, 0.125, 1.0, 3.407e-05, 1.0, 0.01944, 0.9375, 3.395e-05, 1.0, 3.394e-05, 0.875, 0.1056, 0.9375, 0.125, 0.875, 0.125, 1.0, 0.06252, 0.8944, 3.406e-05, 0.875, 0.125, 0.875, 0.06252, 0.9806, 0.06252, 0.9375, 0.1056, 0.9375, 0.09483, 0.9698, 0.03021, 0.9698, 0.01944, 0.9375, 0.06252, 0.9375, 0.06252, 0.9806, 0.01944, 0.9375, 0.03021, 0.9052, 0.06252, 0.8944, 0.06252, 0.9375, 0.1056, 0.9375, 0.06252, 0.9375, 0.06252, 0.8944, 0.09483, 0.9052, 0.09483, 0.9698, 0.06252, 0.9806, 0.06252, 0.9375, 0.1056, 0.9375, 0.06252, 0.9806, 0.03022, 0.9698, 0.01945, 0.9375, 0.06252, 0.9375, 0.01945, 0.9375, 0.06252, 0.9375, 0.06252, 0.9806, 0.03021, 0.9698, 0.03021, 0.9052, 0.06252, 0.8944, 0.06252, 0.9375, 0.01945, 0.9375, 0.06252, 0.8944, 0.09483, 0.9052, 0.1056, 0.9375, 0.06252, 0.9375, 0.06252, 0.8944, 0.06252, 0.9375, 0.01945, 0.9375, 0.03021, 0.9052, 0.09483, 0.9052, 0.1056, 0.9375, 0.06252, 0.9375, 0.06252, 0.8944, 0.1056, 0.9375, 0.09483, 0.9698, 0.06252, 0.9806, 0.06252, 0.9375, 0.3364, 0.998, 0.2227, 0.998, 0.2227, 0.877, 0.3364, 0.877, 0.3744, 0.998, 0.3364, 0.998, 0.3364, 0.877, 0.3744, 0.877, 0.3364, 0.998, 0.2227, 0.998, 0.2227, 0.877, 0.3364, 0.877, 0.3744, 0.998, 0.3364, 0.998, 0.3364, 0.877, 0.3744, 0.877, 0.3364, 0.877, 0.3364, 0.998, 0.2227, 0.998, 0.2227, 0.877, 0.3744, 0.877, 0.3744, 0.998, 0.3364, 0.998, 0.3364, 0.877, 0.3364, 0.877, 0.3364, 0.998, 0.2227, 0.998, 0.2227, 0.877, 0.3744, 0.877, 0.3744, 0.998, 0.3364, 0.998, 0.3364, 0.877, 0.3364, 0.877, 0.2227, 0.877, 0.2227, 0.998, 0.3364, 0.998, 0.3744, 0.877, 0.3364, 0.877, 0.3364, 0.998, 0.3744, 0.998, 0.3364, 0.877, 0.2227, 0.877, 0.2227, 0.998, 0.3364, 0.998, 0.3744, 0.877, 0.3364, 0.877, 0.3364, 0.998, 0.3744, 0.998, 0.3364, 0.998, 0.3364, 0.877, 0.2227, 0.877, 0.2227, 0.998, 0.3744, 0.998, 0.3744, 0.877, 0.3364, 0.877, 0.3364, 0.998, 0.3364, 0.998, 0.3364, 0.877, 0.2227, 0.877, 0.2227, 0.998, 0.3744, 0.998, 0.3744, 0.877, 0.3364, 0.877, 0.3364, 0.998, 0.3744, 0.998, 0.3744, 0.877, 0.3364, 0.877, 0.3364, 0.998, 0.8014, 0.877, 0.8014, 0.998, 0.3364, 0.998, 0.3364, 0.877, 0.3744, 0.877, 0.3364, 0.877, 0.3364, 0.998, 0.3744, 0.998, 0.3744, 0.877, 0.3364, 0.877, 0.3364, 0.998, 0.3744, 0.998, 0.3744, 0.877, 0.3744, 0.998, 0.3364, 0.998, 0.3364, 0.877, 0.3744, 0.877, 0.3744, 0.998, 0.3364, 0.998, 0.3364, 0.877, 0.3744, 0.998, 0.3364, 0.998, 0.3364, 0.877, 0.3744, 0.877, 0.3744, 0.998, 0.3364, 0.998, 0.3364, 0.877, 0.3744, 0.877, 3.393e-05, 0.875, 0.03021, 0.9052, 0.01945, 0.9375, 0.01945, 0.9375, 0.03021, 0.9698, 3.393e-05, 1.0, 3.393e-05, 1.0, 0.03021, 0.9698, 0.06252, 0.9806, 0.06252, 0.9806, 0.09483, 0.9698, 0.125, 1.0, 0.125, 0.875, 0.09483, 0.9052, 0.06252, 0.8944, 0.06252, 0.8944, 0.03021, 0.9052, 3.393e-05, 0.875, 0.125, 1.0, 0.09483, 0.9698, 0.1056, 0.9375, 0.1056, 0.9375, 0.09483, 0.9052, 0.125, 0.875, 3.462e-05, 1.0, 0.03022, 0.9698, 0.06252, 0.9806, 0.06252, 0.9806, 0.09483, 0.9698, 0.125, 1.0, 3.462e-05, 0.875, 0.03022, 0.9052, 0.01945, 0.9375, 0.01945, 0.9375, 0.03022, 0.9698, 3.462e-05, 1.0, 0.125, 1.0, 0.09483, 0.9698, 0.1056, 0.9375, 0.1056, 0.9375, 0.09483, 0.9052, 0.125, 0.875, 0.125, 0.875, 0.09483, 0.9052, 0.06252, 0.8944, 0.06252, 0.8944, 0.03022, 0.9052, 3.462e-05, 0.875, 3.465e-05, 0.875, 0.03022, 0.9052, 0.01945, 0.9375, 0.01945, 0.9375, 0.03022, 0.9698, 3.465e-05, 1.0, 3.465e-05, 1.0, 0.03022, 0.9698, 0.06252, 0.9806, 0.06252, 0.9806, 0.09483, 0.9698, 0.125, 1.0, 0.125, 0.875, 0.09483, 0.9052, 0.06252, 0.8944, 0.06252, 0.8944, 0.03022, 0.9052, 3.465e-05, 0.875, 0.125, 1.0, 0.09483, 0.9698, 0.1056, 0.9375, 0.1056, 0.9375, 0.09483, 0.9052, 0.125, 0.875, 3.397e-05, 1.0, 0.03021, 0.9698, 0.06252, 0.9806, 0.06252, 0.9806, 0.09483, 0.9698, 0.125, 1.0, 3.396e-05, 0.875, 0.03021, 0.9052, 0.01945, 0.9375, 0.01945, 0.9375, 0.03021, 0.9698, 3.397e-05, 1.0, 0.125, 1.0, 0.09483, 0.9698, 0.1056, 0.9375, 0.1056, 0.9375, 0.09483, 0.9052, 0.125, 0.875, 0.125, 0.875, 0.09483, 0.9052, 0.06252, 0.8944, 0.06252, 0.8944, 0.03021, 0.9052, 3.396e-05, 0.875, 3.393e-05, 0.875, 0.03021, 0.9052, 0.01945, 0.9375, 0.01945, 0.9375, 0.03021, 0.9698, 3.393e-05, 1.0, 3.393e-05, 1.0, 0.03021, 0.9698, 0.06252, 0.9806, 0.06252, 0.9806, 0.09483, 0.9698, 0.125, 1.0, 0.125, 0.875, 0.09483, 0.9052, 0.06252, 0.8944, 0.06252, 0.8944, 0.03021, 0.9052, 3.393e-05, 0.875, 0.125, 1.0, 0.09483, 0.9698, 0.1056, 0.9375, 0.1056, 0.9375, 0.09483, 0.9052, 0.125, 0.875, 3.468e-05, 1.0, 0.03022, 0.9698, 0.06252, 0.9806, 0.06252, 0.9806, 0.09483, 0.9698, 0.125, 1.0, 3.468e-05, 0.875, 0.03022, 0.9052, 0.01945, 0.9375, 0.01945, 0.9375, 0.03022, 0.9698, 3.468e-05, 1.0, 0.125, 1.0, 0.09483, 0.9698, 0.1056, 0.9375, 0.1056, 0.9375, 0.09483, 0.9052, 0.125, 0.875, 0.125, 0.875, 0.09483, 0.9052, 0.06252, 0.8944, 0.06252, 0.8944, 0.03022, 0.9052, 3.468e-05, 0.875, 3.4e-05, 0.875, 0.03021, 0.9052, 0.01944, 0.9375, 0.01944, 0.9375, 0.03021, 0.9698, 3.4e-05, 1.0, 3.4e-05, 1.0, 0.03021, 0.9698, 0.06252, 0.9806, 0.06252, 0.9806, 0.09483, 0.9698, 0.125, 1.0, 0.125, 0.875, 0.09483, 0.9052, 0.06252, 0.8944, 0.06252, 0.8944, 0.03021, 0.9052, 3.4e-05, 0.875, 0.125, 1.0, 0.09483, 0.9698, 0.1056, 0.9375, 0.1056, 0.9375, 0.09483, 0.9052, 0.125, 0.875, 3.407e-05, 1.0, 0.03021, 0.9698, 0.06252, 0.9806, 0.06252, 0.9806, 0.09483, 0.9698, 0.125, 1.0, 3.406e-05, 0.875, 0.03021, 0.9052, 0.01945, 0.9375, 0.01945, 0.9375, 0.03021, 0.9698, 3.407e-05, 1.0, 0.125, 1.0, 0.09483, 0.9698, 0.1056, 0.9375, 0.1056, 0.9375, 0.09483, 0.9052, 0.125, 0.875, 0.125, 0.875, 0.09483, 0.9052, 0.06252, 0.8944, 0.06252, 0.8944, 0.03021, 0.9052, 3.406e-05, 0.875])
me_cube_003.materials.append(mat_mat_bot_cylinder)
me_cube_003.use_remesh_fix_poles = True
me_cube_003.use_remesh_preserve_attributes = False
me_cube_003.update()

# ---- objects
ob_body = bpy.data.objects.new('body', me_cylinder_003)
ob_arm_spare = bpy.data.objects.new('arm spare', me_cylinder_010)
ob_launcher = bpy.data.objects.new('launcher', me_cube_003)

# ---- transforms, parenting, visibility, modifiers, constraints
ob_body.location = (0.0, 0.0, 0.0)
_vg = ob_body.vertex_groups.new(name='arm.R')
_vg = ob_body.vertex_groups.new(name='arm.L')
ob_arm_spare.location = (-2.505, 0.01894, 0.7263)
ob_arm_spare.scale = (-1.0, 1.0, 1.0)
ob_launcher.location = (0.0, 0.0, 0.0)

# ---- collection membership
col_collection.objects.link(ob_body)
col_collection.objects.link(ob_arm_spare)
col_collection.objects.link(ob_launcher)

# ---- scene / render settings (as saved in the file)
scene.frame_start = 1; scene.frame_end = 250; scene.frame_set(0)
scene.render.engine = 'BLENDER_EEVEE_NEXT'
scene.cycles.sampling_pattern = 'TABULATED_SOBOL'
scene.cycles.use_light_tree = False
scene.view_settings.view_transform = 'Filmic'
bpy.context.view_layer.update()

# ---- added for rendering (the .blend has no active camera and no usable light): camera, sun
cam_auto = bpy.data.cameras.new('AutoCamera')
cam_auto.lens = 50.0
cam_auto.sensor_width = 36.0
cam_auto.clip_end = 1000.0
ob_auto_camera = bpy.data.objects.new('AutoCamera', cam_auto)
scene.collection.objects.link(ob_auto_camera)
ob_auto_camera.location = (3.70478, -6.22015, 5.51481)
ob_auto_camera.rotation_euler = (1.09748, -7.21219e-08, 0.694738)
scene.camera = ob_auto_camera
light_auto_sun = bpy.data.lights.new('AutoSun', 'SUN')
light_auto_sun.energy = 3.0
light_auto_sun.angle = 0.0523599
ob_auto_sun = bpy.data.objects.new('AutoSun', light_auto_sun)
scene.collection.objects.link(ob_auto_sun)
ob_auto_sun.rotation_euler = (0.872665, 0.174533, 0.523599)
bpy.context.view_layer.update()
